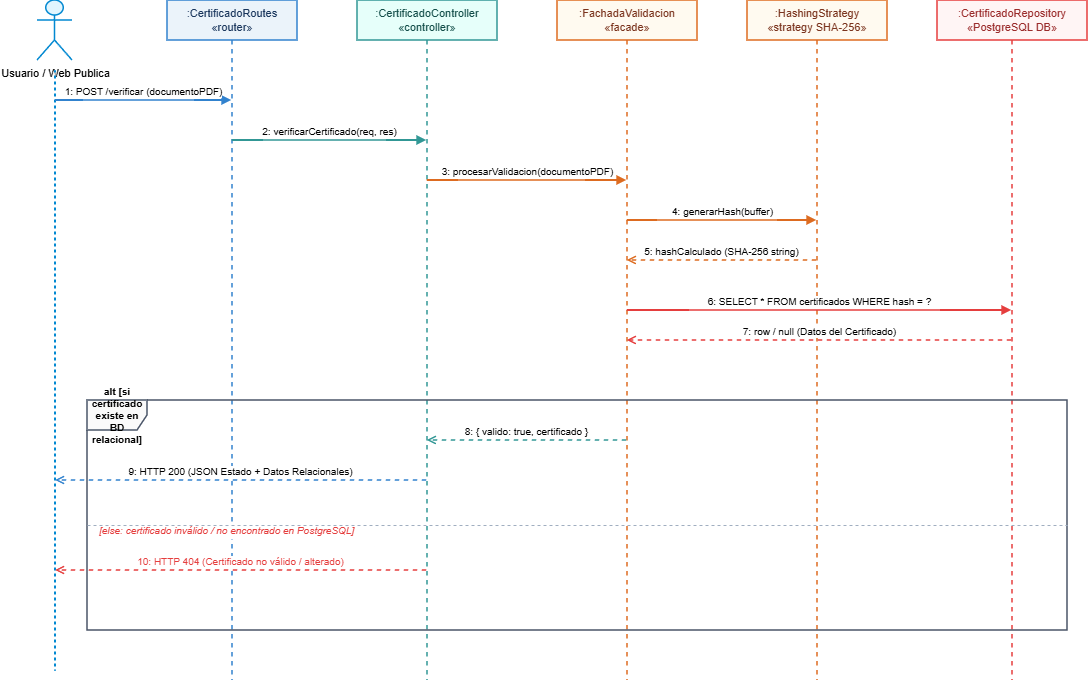

The diagram above was exported from draw.io. Its source (the exported page's mxGraphModel, read from the mxfile embedded in the PNG):
<mxGraphModel dx="1493" dy="822" grid="1" gridSize="10" guides="1" tooltips="1" connect="1" arrows="1" fold="1" page="1" pageScale="1" pageWidth="1150" pageHeight="850" background="light-dark(#ffffff, #121212)" math="0" shadow="0">
  <root>
    <mxCell id="0" />
    <mxCell id="1" parent="0" />
    <mxCell id="actor" parent="1" style="shape=umlActor;verticalLabelPosition=bottom;verticalAlign=top;html=1;fillColor=#E1F5FE;strokeColor=#0288D1;strokeWidth=1.5;fontSize=11;" value="Usuario / Web Publica" vertex="1">
      <mxGeometry height="60" width="35" x="50" y="40" as="geometry" />
    </mxCell>
    <mxCell id="routes" parent="1" style="shape=umlLifeline;perimeter=lifelinePerimeter;whiteSpace=wrap;html=1;container=1;dropTarget=0;collapsible=0;recursiveResize=0;outlineConnect=0;portConstraint=eastwest;fillColor=#EBF3FA;strokeColor=#3182CE;strokeWidth=1.5;fontColor=#1A365D;fontSize=11;" value=":CertificadoRoutes&#10;«router»" vertex="1">
      <mxGeometry height="680" width="130" x="180" y="40" as="geometry" />
    </mxCell>
    <mxCell id="controller" parent="1" style="shape=umlLifeline;perimeter=lifelinePerimeter;whiteSpace=wrap;html=1;container=1;dropTarget=0;collapsible=0;recursiveResize=0;outlineConnect=0;portConstraint=eastwest;fillColor=#E6FFFA;strokeColor=#319795;strokeWidth=1.5;fontColor=#134E4A;fontSize=11;" value=":CertificadoController&#10;«controller»" vertex="1">
      <mxGeometry height="680" width="140" x="370" y="40" as="geometry" />
    </mxCell>
    <mxCell id="facade" parent="1" style="shape=umlLifeline;perimeter=lifelinePerimeter;whiteSpace=wrap;html=1;container=1;dropTarget=0;collapsible=0;recursiveResize=0;outlineConnect=0;portConstraint=eastwest;fillColor=#FFFAF0;strokeColor=#DD6B20;strokeWidth=1.5;fontColor=#7B341E;fontSize=11;" value=":FachadaValidacion&#10;«facade»" vertex="1">
      <mxGeometry height="680" width="140" x="570" y="40" as="geometry" />
    </mxCell>
    <mxCell id="strategy" parent="1" style="shape=umlLifeline;perimeter=lifelinePerimeter;whiteSpace=wrap;html=1;container=1;dropTarget=0;collapsible=0;recursiveResize=0;outlineConnect=0;portConstraint=eastwest;fillColor=#FFFAF0;strokeColor=#DD6B20;strokeWidth=1.5;fontColor=#7B341E;fontSize=11;" value=":HashingStrategy&#10;«strategy SHA-256»" vertex="1">
      <mxGeometry height="680" width="140" x="760" y="40" as="geometry" />
    </mxCell>
    <mxCell id="db" parent="1" style="shape=umlLifeline;perimeter=lifelinePerimeter;whiteSpace=wrap;html=1;container=1;dropTarget=0;collapsible=0;recursiveResize=0;outlineConnect=0;portConstraint=eastwest;fillColor=#FFF5F5;strokeColor=#E53E3E;strokeWidth=1.5;fontColor=#9B2C2C;fontSize=11;" value=":CertificadoRepository&#10;«PostgreSQL DB»" vertex="1">
      <mxGeometry height="680" width="150" x="950" y="40" as="geometry" />
    </mxCell>
    <mxCell id="actor_line" parent="1" style="html=1;points=[];perimeter=orthogonalPerimeter;strokeColor=#0288D1;strokeWidth=1;dashed=1;" value="" vertex="1">
      <mxGeometry height="600" width="1" x="67" y="110" as="geometry" />
    </mxCell>
    <mxCell id="m1" edge="1" parent="1" source="actor_line" style="html=1;verticalAlign=bottom;endArrow=block;edgeStyle=elbowEdgeStyle;elbow=vertical;strokeWidth=1.5;strokeColor=#3182CE;fontSize=10;" target="routes" value="1: POST /verificar (documentoPDF)">
      <mxGeometry relative="1" as="geometry">
        <Array as="points">
          <mxPoint x="150" y="140" />
        </Array>
        <mxPoint x="70" y="140" as="sourcePoint" />
        <mxPoint x="240" y="140" as="targetPoint" />
      </mxGeometry>
    </mxCell>
    <mxCell id="m2" edge="1" parent="1" source="routes" style="html=1;verticalAlign=bottom;endArrow=block;strokeWidth=1.5;strokeColor=#319795;fontSize=10;" target="controller" value="2: verificarCertificado(req, res)">
      <mxGeometry relative="1" as="geometry">
        <Array as="points">
          <mxPoint x="330" y="180" />
        </Array>
        <mxPoint x="245" y="180" as="sourcePoint" />
        <mxPoint x="435" y="180" as="targetPoint" />
      </mxGeometry>
    </mxCell>
    <mxCell id="m3" edge="1" parent="1" source="controller" style="html=1;verticalAlign=bottom;endArrow=block;strokeWidth=1.5;strokeColor=#DD6B20;fontSize=10;" target="facade" value="3: procesarValidacion(documentoPDF)">
      <mxGeometry relative="1" as="geometry">
        <Array as="points">
          <mxPoint x="530" y="220" />
        </Array>
        <mxPoint x="440" y="220" as="sourcePoint" />
        <mxPoint x="635" y="220" as="targetPoint" />
      </mxGeometry>
    </mxCell>
    <mxCell id="m4" edge="1" parent="1" source="facade" style="html=1;verticalAlign=bottom;endArrow=block;strokeWidth=1.5;strokeColor=#DD6B20;fontSize=10;" target="strategy" value="4: generarHash(buffer)">
      <mxGeometry relative="1" as="geometry">
        <Array as="points">
          <mxPoint x="730" y="260" />
        </Array>
        <mxPoint x="640" y="260" as="sourcePoint" />
        <mxPoint x="825" y="260" as="targetPoint" />
      </mxGeometry>
    </mxCell>
    <mxCell id="m5" edge="1" parent="1" source="strategy" style="html=1;verticalAlign=bottom;endArrow=open;dashed=1;strokeWidth=1.5;strokeColor=#DD6B20;fontSize=10;" target="facade" value="5: hashCalculado (SHA-256 string)">
      <mxGeometry relative="1" as="geometry">
        <Array as="points">
          <mxPoint x="730" y="300" />
        </Array>
        <mxPoint x="825" y="300" as="sourcePoint" />
        <mxPoint x="640" y="300" as="targetPoint" />
      </mxGeometry>
    </mxCell>
    <mxCell id="m6" edge="1" parent="1" source="facade" style="html=1;verticalAlign=bottom;endArrow=block;strokeWidth=1.5;strokeColor=#E53E3E;fontSize=10;" target="db" value="6: SELECT * FROM certificados WHERE hash = ?">
      <mxGeometry relative="1" as="geometry">
        <Array as="points">
          <mxPoint x="830" y="350" />
        </Array>
        <mxPoint x="640" y="350" as="sourcePoint" />
        <mxPoint x="1020" y="350" as="targetPoint" />
      </mxGeometry>
    </mxCell>
    <mxCell id="m7" edge="1" parent="1" source="db" style="html=1;verticalAlign=bottom;endArrow=open;dashed=1;strokeWidth=1.5;strokeColor=#E53E3E;fontSize=10;" target="facade" value="7: row / null (Datos del Certificado)">
      <mxGeometry relative="1" as="geometry" />
    </mxCell>
    <mxCell id="alt_box" parent="1" style="shape=umlFrame;whiteSpace=wrap;html=1;fillColor=#FAFAFA;strokeColor=#4A5568;strokeWidth=1.5;fontSize=10;fontStyle=1;" value="alt [si certificado existe en BD relacional]" vertex="1">
      <mxGeometry height="230" width="980" x="100" y="440" as="geometry" />
    </mxCell>
    <mxCell id="m8" edge="1" parent="1" source="facade" style="html=1;verticalAlign=bottom;endArrow=open;dashed=1;strokeWidth=1.5;strokeColor=#319795;fontSize=10;" target="controller" value="8: { valido: true, certificado }">
      <mxGeometry relative="1" as="geometry">
        <Array as="points">
          <mxPoint x="530" y="480" />
        </Array>
        <mxPoint x="640" y="480" as="sourcePoint" />
        <mxPoint x="440" y="480" as="targetPoint" />
      </mxGeometry>
    </mxCell>
    <mxCell id="m9" edge="1" parent="1" source="controller" style="html=1;verticalAlign=bottom;endArrow=open;dashed=1;strokeWidth=1.5;strokeColor=#3182CE;fontSize=10;" target="actor_line" value="9: HTTP 200 (JSON Estado + Datos Relacionales)">
      <mxGeometry relative="1" as="geometry">
        <Array as="points">
          <mxPoint x="250" y="520" />
        </Array>
        <mxPoint x="440" y="520" as="sourcePoint" />
        <mxPoint x="70" y="520" as="targetPoint" />
      </mxGeometry>
    </mxCell>
    <mxCell id="else_line" parent="1" style="line;strokeWidth=1;dashed=1;labelPosition=top;verticalLabelPosition=top;align=left;spacingLeft=10;fontColor=#E53E3E;fontSize=10;fontStyle=2;strokeColor=#A0AEC0;" value="[else: certificado inválido / no encontrado en PostgreSQL]" vertex="1">
      <mxGeometry height="10" width="980" x="100" y="560" as="geometry" />
    </mxCell>
    <mxCell id="m10" edge="1" parent="1" source="controller" style="html=1;verticalAlign=bottom;endArrow=open;dashed=1;strokeWidth=1.5;strokeColor=#E53E3E;fontSize=10;fontColor=#E53E3E;" target="actor_line" value="10: HTTP 404 (Certificado no válido / alterado)">
      <mxGeometry relative="1" as="geometry">
        <Array as="points">
          <mxPoint x="250" y="610" />
        </Array>
        <mxPoint x="440" y="610" as="sourcePoint" />
        <mxPoint x="70" y="610" as="targetPoint" />
      </mxGeometry>
    </mxCell>
  </root>
</mxGraphModel>